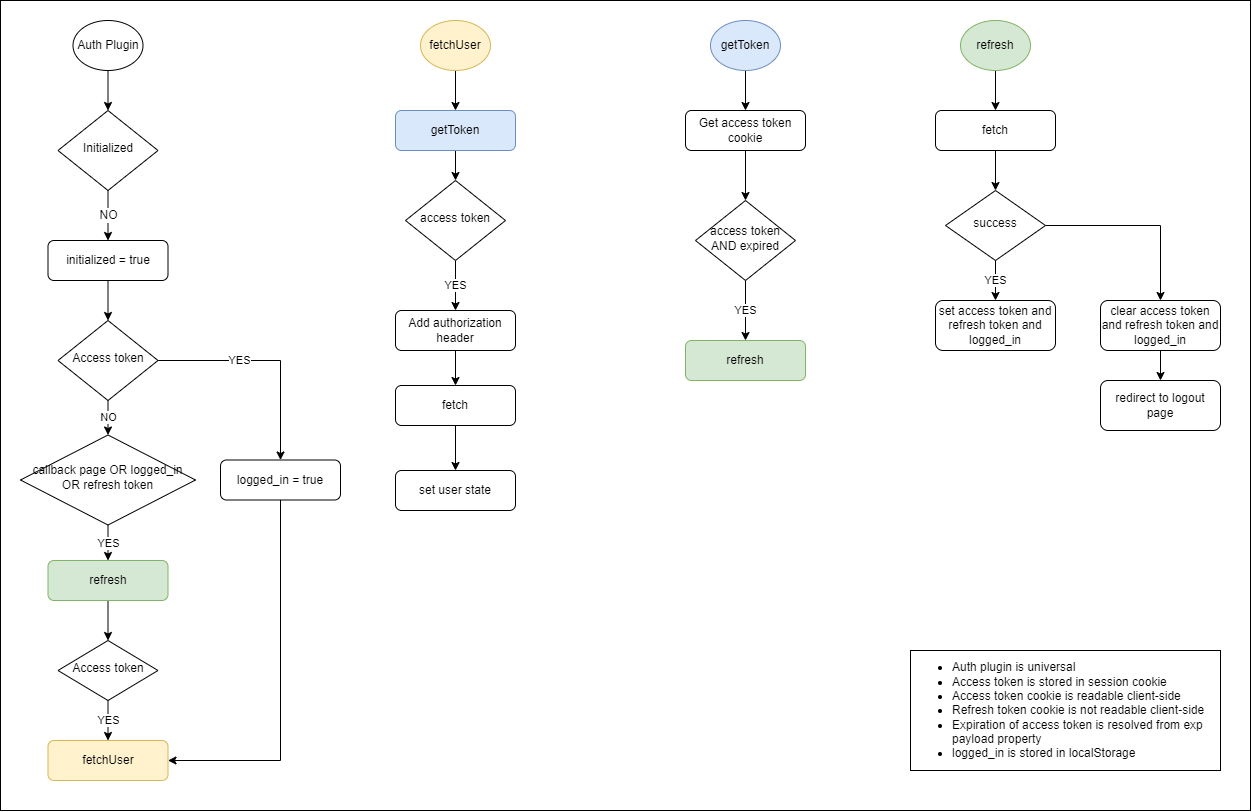

The diagram above was exported from draw.io. Its source (the exported page's mxGraphModel, read from the mxfile embedded in the PNG):
<mxGraphModel dx="1440" dy="860" grid="1" gridSize="10" guides="1" tooltips="1" connect="1" arrows="1" fold="1" page="1" pageScale="1" pageWidth="827" pageHeight="1169" math="0" shadow="0">
  <root>
    <mxCell id="WIyWlLk6GJQsqaUBKTNV-0" />
    <mxCell id="WIyWlLk6GJQsqaUBKTNV-1" parent="WIyWlLk6GJQsqaUBKTNV-0" />
    <mxCell id="ZwwDou0O_FsKku3TGx5x-63" value="" style="rounded=0;whiteSpace=wrap;html=1;fontSize=12;glass=0;fillColor=none;" parent="WIyWlLk6GJQsqaUBKTNV-1" vertex="1">
      <mxGeometry x="210" y="60" width="1250" height="810" as="geometry" />
    </mxCell>
    <mxCell id="ZwwDou0O_FsKku3TGx5x-61" value="NO" style="edgeStyle=orthogonalEdgeStyle;rounded=0;orthogonalLoop=1;jettySize=auto;html=1;entryX=0.5;entryY=0;entryDx=0;entryDy=0;fontSize=12;" parent="WIyWlLk6GJQsqaUBKTNV-1" source="WIyWlLk6GJQsqaUBKTNV-6" target="ZwwDou0O_FsKku3TGx5x-60" edge="1">
      <mxGeometry relative="1" as="geometry" />
    </mxCell>
    <mxCell id="WIyWlLk6GJQsqaUBKTNV-6" value="Initialized" style="rhombus;whiteSpace=wrap;html=1;shadow=0;fontFamily=Helvetica;fontSize=12;align=center;strokeWidth=1;spacing=6;spacingTop=-4;" parent="WIyWlLk6GJQsqaUBKTNV-1" vertex="1">
      <mxGeometry x="267.5" y="170" width="100" height="80" as="geometry" />
    </mxCell>
    <mxCell id="ZwwDou0O_FsKku3TGx5x-11" style="edgeStyle=orthogonalEdgeStyle;rounded=0;orthogonalLoop=1;jettySize=auto;html=1;" parent="WIyWlLk6GJQsqaUBKTNV-1" source="ZwwDou0O_FsKku3TGx5x-10" target="WIyWlLk6GJQsqaUBKTNV-6" edge="1">
      <mxGeometry relative="1" as="geometry" />
    </mxCell>
    <mxCell id="ZwwDou0O_FsKku3TGx5x-10" value="Auth Plugin" style="ellipse;whiteSpace=wrap;html=1;" parent="WIyWlLk6GJQsqaUBKTNV-1" vertex="1">
      <mxGeometry x="282.5" y="80" width="70" height="50" as="geometry" />
    </mxCell>
    <mxCell id="ZwwDou0O_FsKku3TGx5x-15" style="edgeStyle=orthogonalEdgeStyle;rounded=0;orthogonalLoop=1;jettySize=auto;html=1;entryX=0.5;entryY=0;entryDx=0;entryDy=0;" parent="WIyWlLk6GJQsqaUBKTNV-1" source="ZwwDou0O_FsKku3TGx5x-13" target="ZwwDou0O_FsKku3TGx5x-17" edge="1">
      <mxGeometry relative="1" as="geometry">
        <mxPoint x="665.0000000000002" y="170" as="targetPoint" />
      </mxGeometry>
    </mxCell>
    <mxCell id="ZwwDou0O_FsKku3TGx5x-13" value="fetchUser" style="ellipse;whiteSpace=wrap;html=1;fillColor=#fff2cc;strokeColor=#d6b656;" parent="WIyWlLk6GJQsqaUBKTNV-1" vertex="1">
      <mxGeometry x="630" y="80" width="70" height="50" as="geometry" />
    </mxCell>
    <mxCell id="ZwwDou0O_FsKku3TGx5x-20" style="edgeStyle=orthogonalEdgeStyle;rounded=0;orthogonalLoop=1;jettySize=auto;html=1;entryX=0.5;entryY=0;entryDx=0;entryDy=0;" parent="WIyWlLk6GJQsqaUBKTNV-1" source="ZwwDou0O_FsKku3TGx5x-17" target="ZwwDou0O_FsKku3TGx5x-19" edge="1">
      <mxGeometry relative="1" as="geometry" />
    </mxCell>
    <mxCell id="ZwwDou0O_FsKku3TGx5x-17" value="getToken" style="rounded=1;whiteSpace=wrap;html=1;fontSize=12;glass=0;strokeWidth=1;shadow=0;fillColor=#dae8fc;strokeColor=#6c8ebf;" parent="WIyWlLk6GJQsqaUBKTNV-1" vertex="1">
      <mxGeometry x="605" y="170" width="120" height="40" as="geometry" />
    </mxCell>
    <mxCell id="ZwwDou0O_FsKku3TGx5x-22" value="YES" style="edgeStyle=orthogonalEdgeStyle;rounded=0;orthogonalLoop=1;jettySize=auto;html=1;entryX=0.5;entryY=0;entryDx=0;entryDy=0;" parent="WIyWlLk6GJQsqaUBKTNV-1" source="ZwwDou0O_FsKku3TGx5x-19" target="ZwwDou0O_FsKku3TGx5x-21" edge="1">
      <mxGeometry relative="1" as="geometry" />
    </mxCell>
    <mxCell id="ZwwDou0O_FsKku3TGx5x-19" value="access token" style="rhombus;whiteSpace=wrap;html=1;shadow=0;fontFamily=Helvetica;fontSize=12;align=center;strokeWidth=1;spacing=6;spacingTop=-4;" parent="WIyWlLk6GJQsqaUBKTNV-1" vertex="1">
      <mxGeometry x="615" y="240" width="100" height="80" as="geometry" />
    </mxCell>
    <mxCell id="ZwwDou0O_FsKku3TGx5x-25" style="edgeStyle=orthogonalEdgeStyle;rounded=0;orthogonalLoop=1;jettySize=auto;html=1;entryX=0.5;entryY=0;entryDx=0;entryDy=0;" parent="WIyWlLk6GJQsqaUBKTNV-1" source="ZwwDou0O_FsKku3TGx5x-21" target="ZwwDou0O_FsKku3TGx5x-24" edge="1">
      <mxGeometry relative="1" as="geometry" />
    </mxCell>
    <mxCell id="ZwwDou0O_FsKku3TGx5x-21" value="Add authorization header" style="rounded=1;whiteSpace=wrap;html=1;fontSize=12;glass=0;strokeWidth=1;shadow=0;" parent="WIyWlLk6GJQsqaUBKTNV-1" vertex="1">
      <mxGeometry x="605" y="370" width="120" height="40" as="geometry" />
    </mxCell>
    <mxCell id="ZwwDou0O_FsKku3TGx5x-59" style="edgeStyle=orthogonalEdgeStyle;rounded=0;orthogonalLoop=1;jettySize=auto;html=1;fontSize=12;" parent="WIyWlLk6GJQsqaUBKTNV-1" source="ZwwDou0O_FsKku3TGx5x-24" target="ZwwDou0O_FsKku3TGx5x-57" edge="1">
      <mxGeometry relative="1" as="geometry" />
    </mxCell>
    <mxCell id="ZwwDou0O_FsKku3TGx5x-24" value="fetch" style="rounded=1;whiteSpace=wrap;html=1;fontSize=12;glass=0;strokeWidth=1;shadow=0;" parent="WIyWlLk6GJQsqaUBKTNV-1" vertex="1">
      <mxGeometry x="605" y="445" width="120" height="40" as="geometry" />
    </mxCell>
    <mxCell id="ZwwDou0O_FsKku3TGx5x-32" style="edgeStyle=orthogonalEdgeStyle;rounded=0;orthogonalLoop=1;jettySize=auto;html=1;entryX=0.5;entryY=0;entryDx=0;entryDy=0;" parent="WIyWlLk6GJQsqaUBKTNV-1" source="ZwwDou0O_FsKku3TGx5x-29" target="ZwwDou0O_FsKku3TGx5x-31" edge="1">
      <mxGeometry relative="1" as="geometry" />
    </mxCell>
    <mxCell id="ZwwDou0O_FsKku3TGx5x-29" value="getToken" style="ellipse;whiteSpace=wrap;html=1;fillColor=#dae8fc;strokeColor=#6c8ebf;" parent="WIyWlLk6GJQsqaUBKTNV-1" vertex="1">
      <mxGeometry x="920" y="80" width="70" height="50" as="geometry" />
    </mxCell>
    <mxCell id="ZwwDou0O_FsKku3TGx5x-34" style="edgeStyle=orthogonalEdgeStyle;rounded=0;orthogonalLoop=1;jettySize=auto;html=1;entryX=0.5;entryY=0;entryDx=0;entryDy=0;" parent="WIyWlLk6GJQsqaUBKTNV-1" source="ZwwDou0O_FsKku3TGx5x-31" target="ZwwDou0O_FsKku3TGx5x-33" edge="1">
      <mxGeometry relative="1" as="geometry" />
    </mxCell>
    <mxCell id="ZwwDou0O_FsKku3TGx5x-31" value="Get access token cookie" style="rounded=1;whiteSpace=wrap;html=1;fontSize=12;glass=0;strokeWidth=1;shadow=0;" parent="WIyWlLk6GJQsqaUBKTNV-1" vertex="1">
      <mxGeometry x="895" y="170" width="120" height="40" as="geometry" />
    </mxCell>
    <mxCell id="ZwwDou0O_FsKku3TGx5x-36" value="YES" style="edgeStyle=orthogonalEdgeStyle;rounded=0;orthogonalLoop=1;jettySize=auto;html=1;entryX=0.5;entryY=0;entryDx=0;entryDy=0;" parent="WIyWlLk6GJQsqaUBKTNV-1" source="ZwwDou0O_FsKku3TGx5x-33" target="ZwwDou0O_FsKku3TGx5x-35" edge="1">
      <mxGeometry relative="1" as="geometry" />
    </mxCell>
    <mxCell id="ZwwDou0O_FsKku3TGx5x-33" value="access token AND expired" style="rhombus;whiteSpace=wrap;html=1;shadow=0;fontFamily=Helvetica;fontSize=12;align=center;strokeWidth=1;spacing=6;spacingTop=-4;" parent="WIyWlLk6GJQsqaUBKTNV-1" vertex="1">
      <mxGeometry x="905" y="260" width="100" height="80" as="geometry" />
    </mxCell>
    <mxCell id="ZwwDou0O_FsKku3TGx5x-35" value="refresh" style="rounded=1;whiteSpace=wrap;html=1;fontSize=12;glass=0;strokeWidth=1;shadow=0;fillColor=#d5e8d4;strokeColor=#82b366;" parent="WIyWlLk6GJQsqaUBKTNV-1" vertex="1">
      <mxGeometry x="895" y="400" width="120" height="40" as="geometry" />
    </mxCell>
    <mxCell id="ZwwDou0O_FsKku3TGx5x-45" style="edgeStyle=orthogonalEdgeStyle;rounded=0;orthogonalLoop=1;jettySize=auto;html=1;entryX=0.5;entryY=0;entryDx=0;entryDy=0;" parent="WIyWlLk6GJQsqaUBKTNV-1" source="ZwwDou0O_FsKku3TGx5x-43" target="ZwwDou0O_FsKku3TGx5x-44" edge="1">
      <mxGeometry relative="1" as="geometry" />
    </mxCell>
    <mxCell id="ZwwDou0O_FsKku3TGx5x-43" value="refresh" style="ellipse;whiteSpace=wrap;html=1;fillColor=#d5e8d4;strokeColor=#82b366;" parent="WIyWlLk6GJQsqaUBKTNV-1" vertex="1">
      <mxGeometry x="1170" y="80" width="70" height="50" as="geometry" />
    </mxCell>
    <mxCell id="ZwwDou0O_FsKku3TGx5x-47" style="edgeStyle=orthogonalEdgeStyle;rounded=0;orthogonalLoop=1;jettySize=auto;html=1;entryX=0.5;entryY=0;entryDx=0;entryDy=0;" parent="WIyWlLk6GJQsqaUBKTNV-1" source="ZwwDou0O_FsKku3TGx5x-44" target="ZwwDou0O_FsKku3TGx5x-46" edge="1">
      <mxGeometry relative="1" as="geometry" />
    </mxCell>
    <mxCell id="ZwwDou0O_FsKku3TGx5x-44" value="fetch" style="rounded=1;whiteSpace=wrap;html=1;fontSize=12;glass=0;strokeWidth=1;shadow=0;" parent="WIyWlLk6GJQsqaUBKTNV-1" vertex="1">
      <mxGeometry x="1145" y="170" width="120" height="40" as="geometry" />
    </mxCell>
    <mxCell id="ZwwDou0O_FsKku3TGx5x-50" value="YES" style="edgeStyle=orthogonalEdgeStyle;rounded=0;orthogonalLoop=1;jettySize=auto;html=1;" parent="WIyWlLk6GJQsqaUBKTNV-1" source="ZwwDou0O_FsKku3TGx5x-46" target="ZwwDou0O_FsKku3TGx5x-49" edge="1">
      <mxGeometry relative="1" as="geometry" />
    </mxCell>
    <mxCell id="ZwwDou0O_FsKku3TGx5x-52" style="edgeStyle=orthogonalEdgeStyle;rounded=0;orthogonalLoop=1;jettySize=auto;html=1;entryX=0.5;entryY=0;entryDx=0;entryDy=0;" parent="WIyWlLk6GJQsqaUBKTNV-1" source="ZwwDou0O_FsKku3TGx5x-46" target="ZwwDou0O_FsKku3TGx5x-51" edge="1">
      <mxGeometry relative="1" as="geometry" />
    </mxCell>
    <mxCell id="ZwwDou0O_FsKku3TGx5x-46" value="success" style="rhombus;whiteSpace=wrap;html=1;shadow=0;fontFamily=Helvetica;fontSize=12;align=center;strokeWidth=1;spacing=6;spacingTop=-4;" parent="WIyWlLk6GJQsqaUBKTNV-1" vertex="1">
      <mxGeometry x="1155" y="250" width="100" height="70" as="geometry" />
    </mxCell>
    <mxCell id="ZwwDou0O_FsKku3TGx5x-49" value="set access token and refresh token and logged_in" style="rounded=1;whiteSpace=wrap;html=1;fontSize=12;glass=0;strokeWidth=1;shadow=0;" parent="WIyWlLk6GJQsqaUBKTNV-1" vertex="1">
      <mxGeometry x="1145" y="360" width="120" height="50" as="geometry" />
    </mxCell>
    <mxCell id="ZwwDou0O_FsKku3TGx5x-54" style="edgeStyle=orthogonalEdgeStyle;rounded=0;orthogonalLoop=1;jettySize=auto;html=1;" parent="WIyWlLk6GJQsqaUBKTNV-1" source="ZwwDou0O_FsKku3TGx5x-51" target="ZwwDou0O_FsKku3TGx5x-53" edge="1">
      <mxGeometry relative="1" as="geometry" />
    </mxCell>
    <mxCell id="ZwwDou0O_FsKku3TGx5x-51" value="clear access token and refresh token and logged_in" style="rounded=1;whiteSpace=wrap;html=1;fontSize=12;glass=0;strokeWidth=1;shadow=0;" parent="WIyWlLk6GJQsqaUBKTNV-1" vertex="1">
      <mxGeometry x="1310" y="360" width="120" height="50" as="geometry" />
    </mxCell>
    <mxCell id="ZwwDou0O_FsKku3TGx5x-53" value="redirect to logout page" style="rounded=1;whiteSpace=wrap;html=1;fontSize=12;glass=0;strokeWidth=1;shadow=0;" parent="WIyWlLk6GJQsqaUBKTNV-1" vertex="1">
      <mxGeometry x="1310" y="440" width="120" height="50" as="geometry" />
    </mxCell>
    <mxCell id="ZwwDou0O_FsKku3TGx5x-56" value="&lt;font style=&quot;font-size: 12px;&quot;&gt;&lt;ul&gt;&lt;li&gt;&lt;font style=&quot;font-size: 12px;&quot;&gt;Auth plugin is universal&lt;/font&gt;&lt;/li&gt;&lt;li&gt;&lt;font style=&quot;font-size: 12px;&quot;&gt;Access token is stored in session cookie&lt;/font&gt;&lt;/li&gt;&lt;li&gt;&lt;font style=&quot;font-size: 12px;&quot;&gt;Access token cookie is readable client-side&amp;nbsp;&lt;/font&gt;&lt;/li&gt;&lt;li&gt;Refresh token cookie is not readable client-side&lt;/li&gt;&lt;li&gt;&lt;font style=&quot;font-size: 12px;&quot;&gt;Expiration of access token is resolved from exp payload property&lt;/font&gt;&lt;/li&gt;&lt;li&gt;logged_in is stored in localStorage&lt;/li&gt;&lt;/ul&gt;&lt;/font&gt;" style="rounded=0;whiteSpace=wrap;html=1;align=left;" parent="WIyWlLk6GJQsqaUBKTNV-1" vertex="1">
      <mxGeometry x="1120" y="710" width="310" height="120" as="geometry" />
    </mxCell>
    <mxCell id="ZwwDou0O_FsKku3TGx5x-57" value="set user state" style="rounded=1;whiteSpace=wrap;html=1;fontSize=12;glass=0;strokeWidth=1;shadow=0;" parent="WIyWlLk6GJQsqaUBKTNV-1" vertex="1">
      <mxGeometry x="605" y="530" width="120" height="40" as="geometry" />
    </mxCell>
    <mxCell id="oUW8vXYYpa7IiQRFvWm3-1" style="edgeStyle=orthogonalEdgeStyle;rounded=0;orthogonalLoop=1;jettySize=auto;html=1;" edge="1" parent="WIyWlLk6GJQsqaUBKTNV-1" source="ZwwDou0O_FsKku3TGx5x-60" target="oUW8vXYYpa7IiQRFvWm3-0">
      <mxGeometry relative="1" as="geometry" />
    </mxCell>
    <mxCell id="ZwwDou0O_FsKku3TGx5x-60" value="initialized = true" style="rounded=1;whiteSpace=wrap;html=1;fontSize=12;glass=0;strokeWidth=1;shadow=0;" parent="WIyWlLk6GJQsqaUBKTNV-1" vertex="1">
      <mxGeometry x="257.5" y="300" width="120" height="40" as="geometry" />
    </mxCell>
    <mxCell id="oUW8vXYYpa7IiQRFvWm3-8" value="NO" style="edgeStyle=orthogonalEdgeStyle;rounded=0;orthogonalLoop=1;jettySize=auto;html=1;entryX=0.5;entryY=0;entryDx=0;entryDy=0;" edge="1" parent="WIyWlLk6GJQsqaUBKTNV-1" source="oUW8vXYYpa7IiQRFvWm3-0" target="oUW8vXYYpa7IiQRFvWm3-7">
      <mxGeometry relative="1" as="geometry" />
    </mxCell>
    <mxCell id="oUW8vXYYpa7IiQRFvWm3-15" value="YES" style="edgeStyle=orthogonalEdgeStyle;rounded=0;orthogonalLoop=1;jettySize=auto;html=1;entryX=0.5;entryY=0;entryDx=0;entryDy=0;" edge="1" parent="WIyWlLk6GJQsqaUBKTNV-1" source="oUW8vXYYpa7IiQRFvWm3-0" target="oUW8vXYYpa7IiQRFvWm3-14">
      <mxGeometry x="-0.2568" relative="1" as="geometry">
        <mxPoint as="offset" />
      </mxGeometry>
    </mxCell>
    <mxCell id="oUW8vXYYpa7IiQRFvWm3-0" value="Access token" style="rhombus;whiteSpace=wrap;html=1;shadow=0;fontFamily=Helvetica;fontSize=12;align=center;strokeWidth=1;spacing=6;spacingTop=-4;" vertex="1" parent="WIyWlLk6GJQsqaUBKTNV-1">
      <mxGeometry x="267.5" y="380" width="100" height="80" as="geometry" />
    </mxCell>
    <mxCell id="oUW8vXYYpa7IiQRFvWm3-11" value="YES" style="edgeStyle=orthogonalEdgeStyle;rounded=0;orthogonalLoop=1;jettySize=auto;html=1;entryX=0.5;entryY=0;entryDx=0;entryDy=0;" edge="1" parent="WIyWlLk6GJQsqaUBKTNV-1" source="oUW8vXYYpa7IiQRFvWm3-7" target="oUW8vXYYpa7IiQRFvWm3-9">
      <mxGeometry relative="1" as="geometry" />
    </mxCell>
    <mxCell id="oUW8vXYYpa7IiQRFvWm3-7" value="callback page OR logged_in OR refresh token" style="rhombus;whiteSpace=wrap;html=1;shadow=0;fontFamily=Helvetica;fontSize=12;align=center;strokeWidth=1;spacing=6;spacingTop=-4;" vertex="1" parent="WIyWlLk6GJQsqaUBKTNV-1">
      <mxGeometry x="230" y="494.5" width="175" height="90" as="geometry" />
    </mxCell>
    <mxCell id="oUW8vXYYpa7IiQRFvWm3-18" style="edgeStyle=orthogonalEdgeStyle;rounded=0;orthogonalLoop=1;jettySize=auto;html=1;entryX=0.5;entryY=0;entryDx=0;entryDy=0;" edge="1" parent="WIyWlLk6GJQsqaUBKTNV-1" source="oUW8vXYYpa7IiQRFvWm3-9" target="oUW8vXYYpa7IiQRFvWm3-17">
      <mxGeometry relative="1" as="geometry" />
    </mxCell>
    <mxCell id="oUW8vXYYpa7IiQRFvWm3-9" value="refresh" style="rounded=1;whiteSpace=wrap;html=1;fontSize=12;glass=0;strokeWidth=1;shadow=0;fillColor=#d5e8d4;strokeColor=#82b366;" vertex="1" parent="WIyWlLk6GJQsqaUBKTNV-1">
      <mxGeometry x="257.5" y="620" width="120" height="40" as="geometry" />
    </mxCell>
    <mxCell id="oUW8vXYYpa7IiQRFvWm3-10" value="fetchUser" style="rounded=1;whiteSpace=wrap;html=1;fontSize=12;glass=0;strokeWidth=1;shadow=0;fillColor=#fff2cc;strokeColor=#d6b656;" vertex="1" parent="WIyWlLk6GJQsqaUBKTNV-1">
      <mxGeometry x="257.5" y="800" width="120" height="40" as="geometry" />
    </mxCell>
    <mxCell id="oUW8vXYYpa7IiQRFvWm3-16" style="edgeStyle=orthogonalEdgeStyle;rounded=0;orthogonalLoop=1;jettySize=auto;html=1;entryX=1;entryY=0.5;entryDx=0;entryDy=0;" edge="1" parent="WIyWlLk6GJQsqaUBKTNV-1" source="oUW8vXYYpa7IiQRFvWm3-14" target="oUW8vXYYpa7IiQRFvWm3-10">
      <mxGeometry relative="1" as="geometry">
        <Array as="points">
          <mxPoint x="490" y="820" />
        </Array>
      </mxGeometry>
    </mxCell>
    <mxCell id="oUW8vXYYpa7IiQRFvWm3-14" value="logged_in = true" style="rounded=1;whiteSpace=wrap;html=1;fontSize=12;glass=0;strokeWidth=1;shadow=0;" vertex="1" parent="WIyWlLk6GJQsqaUBKTNV-1">
      <mxGeometry x="430" y="519.5" width="120" height="40" as="geometry" />
    </mxCell>
    <mxCell id="oUW8vXYYpa7IiQRFvWm3-19" value="YES" style="edgeStyle=orthogonalEdgeStyle;rounded=0;orthogonalLoop=1;jettySize=auto;html=1;entryX=0.5;entryY=0;entryDx=0;entryDy=0;" edge="1" parent="WIyWlLk6GJQsqaUBKTNV-1" source="oUW8vXYYpa7IiQRFvWm3-17" target="oUW8vXYYpa7IiQRFvWm3-10">
      <mxGeometry relative="1" as="geometry" />
    </mxCell>
    <mxCell id="oUW8vXYYpa7IiQRFvWm3-17" value="Access token" style="rhombus;whiteSpace=wrap;html=1;shadow=0;fontFamily=Helvetica;fontSize=12;align=center;strokeWidth=1;spacing=6;spacingTop=-4;" vertex="1" parent="WIyWlLk6GJQsqaUBKTNV-1">
      <mxGeometry x="267.5" y="700" width="100" height="60" as="geometry" />
    </mxCell>
  </root>
</mxGraphModel>